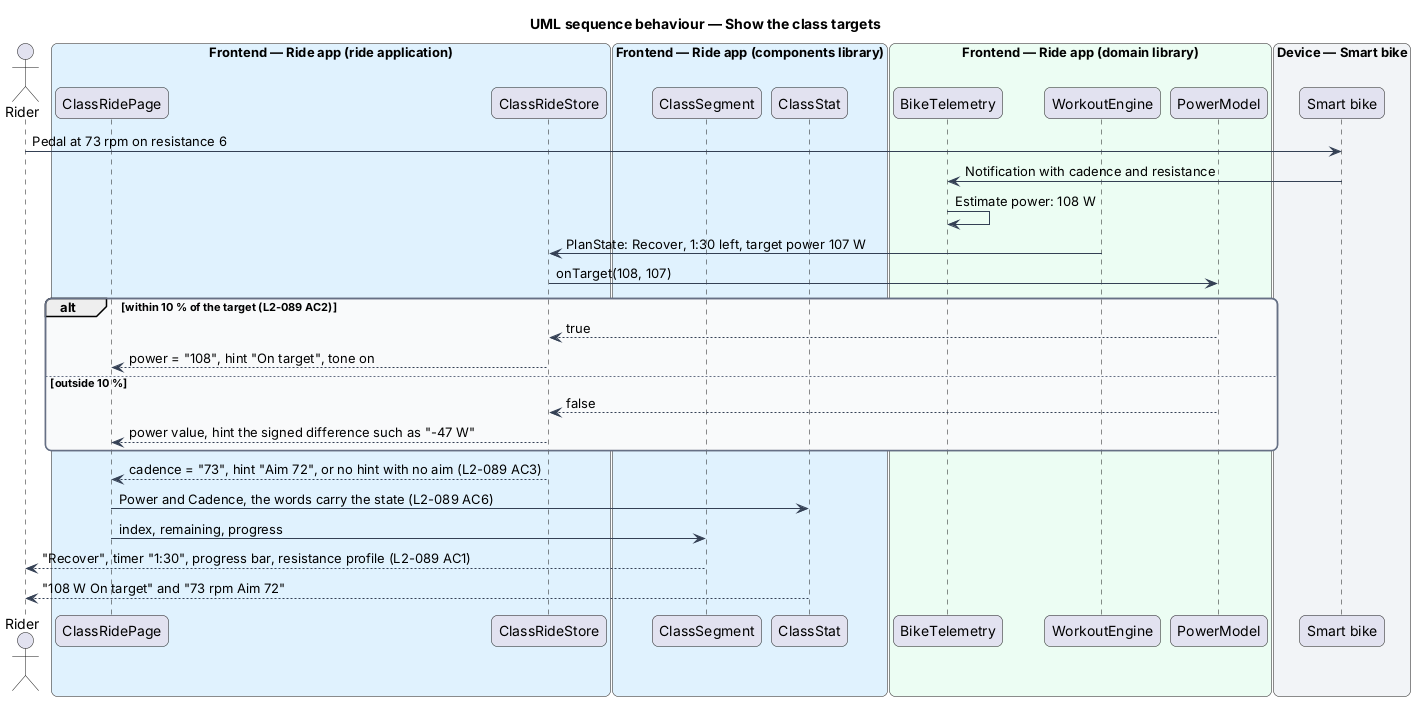

The diagram above was rendered by PlantUML. Its source (embedded in the PNG):
@startuml
title UML sequence behaviour — Show the class targets
skinparam backgroundColor #FFFFFF
skinparam shadowing false
skinparam roundcorner 12
skinparam defaultFontName Arial
skinparam ArrowColor #344054
skinparam rectangle {
  BorderColor #344054
  FontColor #101828
}
skinparam package {
  BorderColor #667085
  FontColor #101828
  BackgroundColor #F9FAFB
}
actor "Rider" as rider
box "Frontend — Ride app (ride application)" #E0F2FE
  participant "ClassRidePage" as page
  participant "ClassRideStore" as store
end box
box "Frontend — Ride app (components library)" #E0F2FE
  participant "ClassSegment" as seg
  participant "ClassStat" as stat
end box
box "Frontend — Ride app (domain library)" #ECFDF3
  participant "BikeTelemetry" as telemetry
  participant "WorkoutEngine" as engine
  participant "PowerModel" as model
end box
box "Device — Smart bike" #F2F4F7
  participant "Smart bike" as bike
end box
rider -> bike : Pedal at 73 rpm on resistance 6
bike -> telemetry : Notification with cadence and resistance
telemetry -> telemetry : Estimate power: 108 W
engine -> store : PlanState: Recover, 1:30 left, target power 107 W
store -> model : onTarget(108, 107)
alt within 10 % of the target (L2-089 AC2)
  model --> store : true
  store --> page : power = "108", hint "On target", tone on
else outside 10 %
  model --> store : false
  store --> page : power value, hint the signed difference such as "-47 W"
end
store --> page : cadence = "73", hint "Aim 72", or no hint with no aim (L2-089 AC3)
page -> stat : Power and Cadence, the words carry the state (L2-089 AC6)
page -> seg : index, remaining, progress
seg --> rider : "Recover", timer "1:30", progress bar, resistance profile (L2-089 AC1)
stat --> rider : "108 W On target" and "73 rpm Aim 72"
@enduml